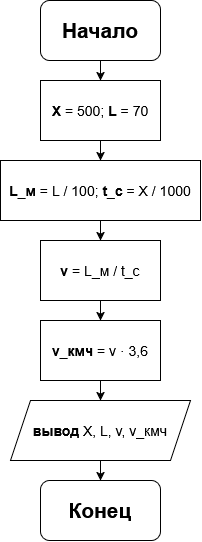

The diagram above was exported from draw.io. Its source (the exported page's mxGraphModel, read from the mxfile embedded in the PNG):
<mxGraphModel dx="758" dy="496" grid="1" gridSize="10" guides="1" tooltips="1" connect="1" arrows="1" fold="1" page="1" pageScale="1" pageWidth="827" pageHeight="1169" math="0" shadow="0">
  <root>
    <mxCell id="0" />
    <mxCell id="1" parent="0" />
    <mxCell id="0bwFIN-KlngKged5mqNP-5" edge="1" parent="1" source="0bwFIN-KlngKged5mqNP-1" style="edgeStyle=orthogonalEdgeStyle;rounded=0;orthogonalLoop=1;jettySize=auto;html=1;exitX=0.5;exitY=1;exitDx=0;exitDy=0;entryX=0.5;entryY=0;entryDx=0;entryDy=0;" target="0bwFIN-KlngKged5mqNP-2">
      <mxGeometry relative="1" as="geometry" />
    </mxCell>
    <mxCell id="0bwFIN-KlngKged5mqNP-1" parent="1" style="rounded=1;whiteSpace=wrap;html=1;" value="&lt;font style=&quot;font-size: 21px;&quot;&gt;&lt;b&gt;Начало&lt;/b&gt;&lt;/font&gt;" vertex="1">
      <mxGeometry height="60" width="120" x="340" y="40" as="geometry" />
    </mxCell>
    <mxCell id="0bwFIN-KlngKged5mqNP-6" edge="1" parent="1" source="0bwFIN-KlngKged5mqNP-2" style="edgeStyle=orthogonalEdgeStyle;rounded=0;orthogonalLoop=1;jettySize=auto;html=1;exitX=0.5;exitY=1;exitDx=0;exitDy=0;entryX=0.5;entryY=0;entryDx=0;entryDy=0;" target="0bwFIN-KlngKged5mqNP-3">
      <mxGeometry relative="1" as="geometry" />
    </mxCell>
    <mxCell id="0bwFIN-KlngKged5mqNP-2" parent="1" style="rounded=0;whiteSpace=wrap;html=1;" value="&lt;font style=&quot;font-size: 14px;&quot;&gt;&lt;b&gt;X&lt;/b&gt; = 500; &lt;b&gt;L&lt;/b&gt; = 70&lt;/font&gt;" vertex="1">
      <mxGeometry height="60" width="120" x="340" y="120" as="geometry" />
    </mxCell>
    <mxCell id="0bwFIN-KlngKged5mqNP-7" edge="1" parent="1" source="0bwFIN-KlngKged5mqNP-3" style="edgeStyle=orthogonalEdgeStyle;rounded=0;orthogonalLoop=1;jettySize=auto;html=1;exitX=0.5;exitY=1;exitDx=0;exitDy=0;entryX=0.5;entryY=0;entryDx=0;entryDy=0;" target="0bwFIN-KlngKged5mqNP-4">
      <mxGeometry relative="1" as="geometry" />
    </mxCell>
    <mxCell id="0bwFIN-KlngKged5mqNP-3" parent="1" style="rounded=0;whiteSpace=wrap;html=1;" value="&lt;font style=&quot;font-size: 14px;&quot;&gt;&lt;b&gt;L_м&lt;/b&gt; = L / 100; &lt;b&gt;t_с&lt;/b&gt; = X / 1000&lt;/font&gt;" vertex="1">
      <mxGeometry height="60" width="200" x="300" y="200" as="geometry" />
    </mxCell>
    <mxCell id="0bwFIN-KlngKged5mqNP-9" edge="1" parent="1" source="0bwFIN-KlngKged5mqNP-4" style="edgeStyle=orthogonalEdgeStyle;rounded=0;orthogonalLoop=1;jettySize=auto;html=1;exitX=0.5;exitY=1;exitDx=0;exitDy=0;" target="0bwFIN-KlngKged5mqNP-8">
      <mxGeometry relative="1" as="geometry" />
    </mxCell>
    <mxCell id="0bwFIN-KlngKged5mqNP-4" parent="1" style="rounded=0;whiteSpace=wrap;html=1;" value="&lt;font style=&quot;font-size: 14px;&quot;&gt;&lt;b&gt;v&lt;/b&gt; = L_м / t_с&lt;/font&gt;" vertex="1">
      <mxGeometry height="60" width="120" x="340" y="280" as="geometry" />
    </mxCell>
    <mxCell id="0bwFIN-KlngKged5mqNP-11" edge="1" parent="1" source="0bwFIN-KlngKged5mqNP-8" style="edgeStyle=orthogonalEdgeStyle;rounded=0;orthogonalLoop=1;jettySize=auto;html=1;exitX=0.5;exitY=1;exitDx=0;exitDy=0;entryX=0.5;entryY=0;entryDx=0;entryDy=0;" target="0bwFIN-KlngKged5mqNP-10">
      <mxGeometry relative="1" as="geometry" />
    </mxCell>
    <mxCell id="0bwFIN-KlngKged5mqNP-8" parent="1" style="rounded=0;whiteSpace=wrap;html=1;" value="&lt;font style=&quot;font-size: 14px;&quot;&gt;&lt;b&gt;v_кмч&lt;/b&gt; = v · 3,6&lt;/font&gt;" vertex="1">
      <mxGeometry height="60" width="120" x="340" y="360" as="geometry" />
    </mxCell>
    <mxCell id="0bwFIN-KlngKged5mqNP-13" edge="1" parent="1" source="0bwFIN-KlngKged5mqNP-10" style="edgeStyle=orthogonalEdgeStyle;rounded=0;orthogonalLoop=1;jettySize=auto;html=1;exitX=0.5;exitY=1;exitDx=0;exitDy=0;entryX=0.5;entryY=0;entryDx=0;entryDy=0;" target="0bwFIN-KlngKged5mqNP-12">
      <mxGeometry relative="1" as="geometry" />
    </mxCell>
    <mxCell id="0bwFIN-KlngKged5mqNP-10" parent="1" style="shape=parallelogram;perimeter=parallelogramPerimeter;whiteSpace=wrap;html=1;shapeInside=1;fixedSize=1;" value="&lt;font style=&quot;font-size: 14px;&quot;&gt;&lt;b&gt;вывод&lt;/b&gt; X, L, v, v_кмч&lt;/font&gt;" vertex="1">
      <mxGeometry height="60" width="180" x="310" y="440" as="geometry" />
    </mxCell>
    <mxCell id="0bwFIN-KlngKged5mqNP-12" parent="1" style="rounded=1;whiteSpace=wrap;html=1;" value="&lt;b&gt;&lt;font style=&quot;font-size: 21px;&quot;&gt;Конец&lt;/font&gt;&lt;/b&gt;" vertex="1">
      <mxGeometry height="60" width="120" x="340" y="520" as="geometry" />
    </mxCell>
  </root>
</mxGraphModel>